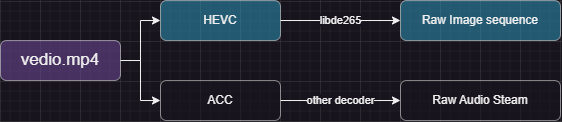

The diagram above was exported from draw.io. Its source (the exported page's mxGraphModel, read from the mxfile embedded in the PNG):
<mxGraphModel dx="842" dy="568" grid="1" gridSize="10" guides="1" tooltips="1" connect="1" arrows="1" fold="1" page="1" pageScale="1" pageWidth="827" pageHeight="1169" math="0" shadow="0">
  <root>
    <mxCell id="0" />
    <mxCell id="1" parent="0" />
    <mxCell id="icQ4BDttL7p6WTc5oLJl-11" style="edgeStyle=orthogonalEdgeStyle;rounded=0;orthogonalLoop=1;jettySize=auto;html=1;" edge="1" parent="1" source="icQ4BDttL7p6WTc5oLJl-6" target="icQ4BDttL7p6WTc5oLJl-7">
      <mxGeometry relative="1" as="geometry" />
    </mxCell>
    <mxCell id="icQ4BDttL7p6WTc5oLJl-12" style="edgeStyle=orthogonalEdgeStyle;rounded=0;orthogonalLoop=1;jettySize=auto;html=1;entryX=0;entryY=0.5;entryDx=0;entryDy=0;" edge="1" parent="1" source="icQ4BDttL7p6WTc5oLJl-6" target="icQ4BDttL7p6WTc5oLJl-8">
      <mxGeometry relative="1" as="geometry" />
    </mxCell>
    <mxCell id="icQ4BDttL7p6WTc5oLJl-6" value="vedio.mp4" style="html=1;whiteSpace=wrap;container=1;recursiveResize=0;collapsible=0;fontSize=17;labelPosition=center;verticalLabelPosition=middle;align=center;verticalAlign=middle;labelBackgroundColor=none;horizontal=1;rounded=1;glass=0;shadow=0;fillStyle=solid;fillColor=#744da3;opacity=50;" vertex="1" parent="1">
      <mxGeometry x="80" y="280" width="120" height="40" as="geometry" />
    </mxCell>
    <mxCell id="icQ4BDttL7p6WTc5oLJl-16" value="" style="edgeStyle=orthogonalEdgeStyle;rounded=0;orthogonalLoop=1;jettySize=auto;html=1;" edge="1" parent="1" source="icQ4BDttL7p6WTc5oLJl-7" target="icQ4BDttL7p6WTc5oLJl-13">
      <mxGeometry relative="1" as="geometry" />
    </mxCell>
    <mxCell id="icQ4BDttL7p6WTc5oLJl-18" value="libde265" style="edgeLabel;html=1;align=center;verticalAlign=middle;resizable=0;points=[];" vertex="1" connectable="0" parent="icQ4BDttL7p6WTc5oLJl-16">
      <mxGeometry relative="1" as="geometry">
        <mxPoint as="offset" />
      </mxGeometry>
    </mxCell>
    <mxCell id="icQ4BDttL7p6WTc5oLJl-7" value="HEVC" style="rounded=1;whiteSpace=wrap;html=1;fillColor=#2fa0c6;opacity=50;" vertex="1" parent="1">
      <mxGeometry x="240" y="240" width="120" height="40" as="geometry" />
    </mxCell>
    <mxCell id="icQ4BDttL7p6WTc5oLJl-20" value="" style="edgeStyle=orthogonalEdgeStyle;rounded=0;orthogonalLoop=1;jettySize=auto;html=1;" edge="1" parent="1" source="icQ4BDttL7p6WTc5oLJl-8" target="icQ4BDttL7p6WTc5oLJl-19">
      <mxGeometry relative="1" as="geometry" />
    </mxCell>
    <mxCell id="icQ4BDttL7p6WTc5oLJl-21" value="other decoder" style="edgeLabel;html=1;align=center;verticalAlign=middle;resizable=0;points=[];" vertex="1" connectable="0" parent="icQ4BDttL7p6WTc5oLJl-20">
      <mxGeometry relative="1" as="geometry">
        <mxPoint as="offset" />
      </mxGeometry>
    </mxCell>
    <mxCell id="icQ4BDttL7p6WTc5oLJl-8" value="ACC" style="rounded=1;whiteSpace=wrap;html=1;opacity=50;" vertex="1" parent="1">
      <mxGeometry x="240" y="320" width="120" height="40" as="geometry" />
    </mxCell>
    <mxCell id="icQ4BDttL7p6WTc5oLJl-13" value="Raw&amp;nbsp;&lt;span style=&quot;background-color: initial;&quot;&gt;Image sequence&lt;/span&gt;" style="rounded=1;whiteSpace=wrap;html=1;fillColor=#2FA0C6;opacity=50;" vertex="1" parent="1">
      <mxGeometry x="480" y="240" width="160" height="40" as="geometry" />
    </mxCell>
    <mxCell id="icQ4BDttL7p6WTc5oLJl-19" value="Raw Audio Steam" style="rounded=1;whiteSpace=wrap;html=1;opacity=50;" vertex="1" parent="1">
      <mxGeometry x="480" y="320" width="160" height="40" as="geometry" />
    </mxCell>
  </root>
</mxGraphModel>